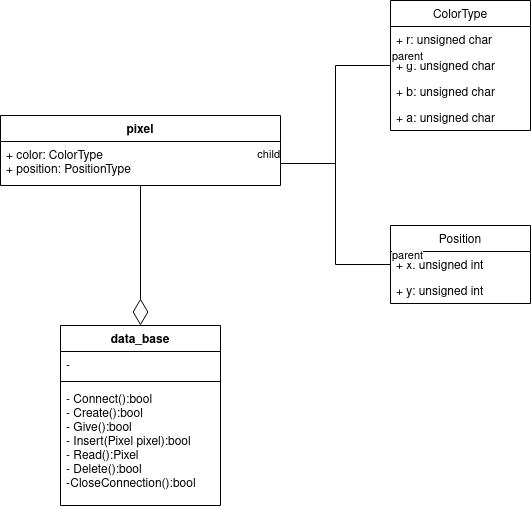

The diagram above was exported from draw.io. Its source (the exported page's mxGraphModel, read from the mxfile embedded in the PNG):
<mxGraphModel dx="1422" dy="749" grid="1" gridSize="10" guides="1" tooltips="1" connect="1" arrows="1" fold="1" page="1" pageScale="1" pageWidth="850" pageHeight="1100" background="#FFFFFF" math="0" shadow="0">
  <root>
    <mxCell id="0" />
    <mxCell id="1" parent="0" />
    <mxCell id="g2BNEkRVc1T_m_XCCzEJ-1" value="data_base" style="swimlane;fontStyle=1;align=center;verticalAlign=top;childLayout=stackLayout;horizontal=1;startSize=26;horizontalStack=0;resizeParent=1;resizeParentMax=0;resizeLast=0;collapsible=1;marginBottom=0;labelBackgroundColor=default;" parent="1" vertex="1">
      <mxGeometry x="220" y="485" width="160" height="180" as="geometry" />
    </mxCell>
    <mxCell id="g2BNEkRVc1T_m_XCCzEJ-2" value="- " style="text;strokeColor=none;fillColor=none;align=left;verticalAlign=top;spacingLeft=4;spacingRight=4;overflow=hidden;rotatable=0;points=[[0,0.5],[1,0.5]];portConstraint=eastwest;labelBackgroundColor=default;" parent="g2BNEkRVc1T_m_XCCzEJ-1" vertex="1">
      <mxGeometry y="26" width="160" height="26" as="geometry" />
    </mxCell>
    <mxCell id="g2BNEkRVc1T_m_XCCzEJ-3" value="" style="line;strokeWidth=1;fillColor=none;align=left;verticalAlign=middle;spacingTop=-1;spacingLeft=3;spacingRight=3;rotatable=0;labelPosition=right;points=[];portConstraint=eastwest;labelBackgroundColor=default;" parent="g2BNEkRVc1T_m_XCCzEJ-1" vertex="1">
      <mxGeometry y="52" width="160" height="8" as="geometry" />
    </mxCell>
    <mxCell id="g2BNEkRVc1T_m_XCCzEJ-4" value="- Connect():bool&#10;- Create():bool&#10;- Give():bool&#10;- Insert(Pixel pixel):bool&#10;- Read():Pixel&#10;- Delete():bool&#10;-CloseConnection():bool&#10;" style="text;strokeColor=none;fillColor=none;align=left;verticalAlign=top;spacingLeft=4;spacingRight=4;overflow=hidden;rotatable=0;points=[[0,0.5],[1,0.5]];portConstraint=eastwest;labelBackgroundColor=default;" parent="g2BNEkRVc1T_m_XCCzEJ-1" vertex="1">
      <mxGeometry y="60" width="160" height="120" as="geometry" />
    </mxCell>
    <mxCell id="fWgVcjVHkfSEXZm42hP1-1" value="pixel" style="swimlane;fontStyle=1;align=center;verticalAlign=top;childLayout=stackLayout;horizontal=1;startSize=26;horizontalStack=0;resizeParent=1;resizeParentMax=0;resizeLast=0;collapsible=1;marginBottom=0;labelBackgroundColor=default;" parent="1" vertex="1">
      <mxGeometry x="160" y="275" width="280" height="70" as="geometry" />
    </mxCell>
    <mxCell id="fWgVcjVHkfSEXZm42hP1-2" value="+ color: ColorType&#10;+ position: PositionType" style="text;strokeColor=none;fillColor=none;align=left;verticalAlign=top;spacingLeft=4;spacingRight=4;overflow=hidden;rotatable=0;points=[[0,0.5],[1,0.5]];portConstraint=eastwest;labelBackgroundColor=default;" parent="fWgVcjVHkfSEXZm42hP1-1" vertex="1">
      <mxGeometry y="26" width="280" height="44" as="geometry" />
    </mxCell>
    <mxCell id="fWgVcjVHkfSEXZm42hP1-9" value="ColorType" style="swimlane;fontStyle=0;childLayout=stackLayout;horizontal=1;startSize=26;fillColor=none;horizontalStack=0;resizeParent=1;resizeParentMax=0;resizeLast=0;collapsible=1;marginBottom=0;labelBackgroundColor=default;" parent="1" vertex="1">
      <mxGeometry x="550" y="160" width="140" height="130" as="geometry">
        <mxRectangle x="815" y="600" width="90" height="26" as="alternateBounds" />
      </mxGeometry>
    </mxCell>
    <mxCell id="fWgVcjVHkfSEXZm42hP1-10" value="+ r: unsigned char" style="text;strokeColor=none;fillColor=none;align=left;verticalAlign=top;spacingLeft=4;spacingRight=4;overflow=hidden;rotatable=0;points=[[0,0.5],[1,0.5]];portConstraint=eastwest;labelBackgroundColor=default;" parent="fWgVcjVHkfSEXZm42hP1-9" vertex="1">
      <mxGeometry y="26" width="140" height="26" as="geometry" />
    </mxCell>
    <mxCell id="fWgVcjVHkfSEXZm42hP1-11" value="+ g: unsigned char" style="text;strokeColor=none;fillColor=none;align=left;verticalAlign=top;spacingLeft=4;spacingRight=4;overflow=hidden;rotatable=0;points=[[0,0.5],[1,0.5]];portConstraint=eastwest;labelBackgroundColor=default;" parent="fWgVcjVHkfSEXZm42hP1-9" vertex="1">
      <mxGeometry y="52" width="140" height="26" as="geometry" />
    </mxCell>
    <mxCell id="fWgVcjVHkfSEXZm42hP1-12" value="+ b: unsigned char" style="text;strokeColor=none;fillColor=none;align=left;verticalAlign=top;spacingLeft=4;spacingRight=4;overflow=hidden;rotatable=0;points=[[0,0.5],[1,0.5]];portConstraint=eastwest;labelBackgroundColor=default;" parent="fWgVcjVHkfSEXZm42hP1-9" vertex="1">
      <mxGeometry y="78" width="140" height="26" as="geometry" />
    </mxCell>
    <mxCell id="fWgVcjVHkfSEXZm42hP1-14" value="+ a: unsigned char" style="text;strokeColor=none;fillColor=none;align=left;verticalAlign=top;spacingLeft=4;spacingRight=4;overflow=hidden;rotatable=0;points=[[0,0.5],[1,0.5]];portConstraint=eastwest;labelBackgroundColor=default;" parent="fWgVcjVHkfSEXZm42hP1-9" vertex="1">
      <mxGeometry y="104" width="140" height="26" as="geometry" />
    </mxCell>
    <mxCell id="fWgVcjVHkfSEXZm42hP1-15" value="Position" style="swimlane;fontStyle=0;childLayout=stackLayout;horizontal=1;startSize=26;fillColor=none;horizontalStack=0;resizeParent=1;resizeParentMax=0;resizeLast=0;collapsible=1;marginBottom=0;labelBackgroundColor=default;" parent="1" vertex="1">
      <mxGeometry x="550" y="385" width="140" height="78" as="geometry" />
    </mxCell>
    <mxCell id="fWgVcjVHkfSEXZm42hP1-16" value="+ x: unsigned int" style="text;strokeColor=none;fillColor=none;align=left;verticalAlign=top;spacingLeft=4;spacingRight=4;overflow=hidden;rotatable=0;points=[[0,0.5],[1,0.5]];portConstraint=eastwest;labelBackgroundColor=default;" parent="fWgVcjVHkfSEXZm42hP1-15" vertex="1">
      <mxGeometry y="26" width="140" height="26" as="geometry" />
    </mxCell>
    <mxCell id="fWgVcjVHkfSEXZm42hP1-17" value="+ y: unsigned int" style="text;strokeColor=none;fillColor=none;align=left;verticalAlign=top;spacingLeft=4;spacingRight=4;overflow=hidden;rotatable=0;points=[[0,0.5],[1,0.5]];portConstraint=eastwest;labelBackgroundColor=default;" parent="fWgVcjVHkfSEXZm42hP1-15" vertex="1">
      <mxGeometry y="52" width="140" height="26" as="geometry" />
    </mxCell>
    <mxCell id="fWgVcjVHkfSEXZm42hP1-20" value="" style="endArrow=diamondThin;endFill=0;endSize=24;html=1;rounded=0;entryX=0.5;entryY=0;entryDx=0;entryDy=0;exitX=0.5;exitY=1;exitDx=0;exitDy=0;labelBackgroundColor=default;" parent="1" source="fWgVcjVHkfSEXZm42hP1-1" target="g2BNEkRVc1T_m_XCCzEJ-1" edge="1">
      <mxGeometry width="160" relative="1" as="geometry">
        <mxPoint x="170" y="395" as="sourcePoint" />
        <mxPoint x="330" y="395" as="targetPoint" />
      </mxGeometry>
    </mxCell>
    <mxCell id="fWgVcjVHkfSEXZm42hP1-24" value="" style="endArrow=none;html=1;edgeStyle=orthogonalEdgeStyle;rounded=0;entryX=1;entryY=0.5;entryDx=0;entryDy=0;exitX=0;exitY=0.5;exitDx=0;exitDy=0;labelBackgroundColor=default;" parent="1" source="fWgVcjVHkfSEXZm42hP1-16" target="fWgVcjVHkfSEXZm42hP1-2" edge="1">
      <mxGeometry relative="1" as="geometry">
        <mxPoint x="340" y="555" as="sourcePoint" />
        <mxPoint x="500" y="555" as="targetPoint" />
      </mxGeometry>
    </mxCell>
    <mxCell id="fWgVcjVHkfSEXZm42hP1-25" value="parent" style="edgeLabel;resizable=0;html=1;align=left;verticalAlign=bottom;labelBackgroundColor=default;" parent="fWgVcjVHkfSEXZm42hP1-24" connectable="0" vertex="1">
      <mxGeometry x="-1" relative="1" as="geometry" />
    </mxCell>
    <mxCell id="fWgVcjVHkfSEXZm42hP1-26" value="child" style="edgeLabel;resizable=0;html=1;align=right;verticalAlign=bottom;labelBackgroundColor=default;" parent="fWgVcjVHkfSEXZm42hP1-24" connectable="0" vertex="1">
      <mxGeometry x="1" relative="1" as="geometry" />
    </mxCell>
    <mxCell id="fWgVcjVHkfSEXZm42hP1-27" value="" style="endArrow=none;html=1;edgeStyle=orthogonalEdgeStyle;rounded=0;exitX=0;exitY=0.5;exitDx=0;exitDy=0;entryX=1;entryY=0.5;entryDx=0;entryDy=0;labelBackgroundColor=default;" parent="1" source="fWgVcjVHkfSEXZm42hP1-11" target="fWgVcjVHkfSEXZm42hP1-2" edge="1">
      <mxGeometry relative="1" as="geometry">
        <mxPoint x="360" y="555" as="sourcePoint" />
        <mxPoint x="440" y="325" as="targetPoint" />
      </mxGeometry>
    </mxCell>
    <mxCell id="fWgVcjVHkfSEXZm42hP1-28" value="parent" style="edgeLabel;resizable=0;html=1;align=left;verticalAlign=bottom;labelBackgroundColor=default;" parent="fWgVcjVHkfSEXZm42hP1-27" connectable="0" vertex="1">
      <mxGeometry x="-1" relative="1" as="geometry" />
    </mxCell>
    <mxCell id="fWgVcjVHkfSEXZm42hP1-29" value="child" style="edgeLabel;resizable=0;html=1;align=right;verticalAlign=bottom;labelBackgroundColor=default;" parent="fWgVcjVHkfSEXZm42hP1-27" connectable="0" vertex="1">
      <mxGeometry x="1" relative="1" as="geometry" />
    </mxCell>
  </root>
</mxGraphModel>